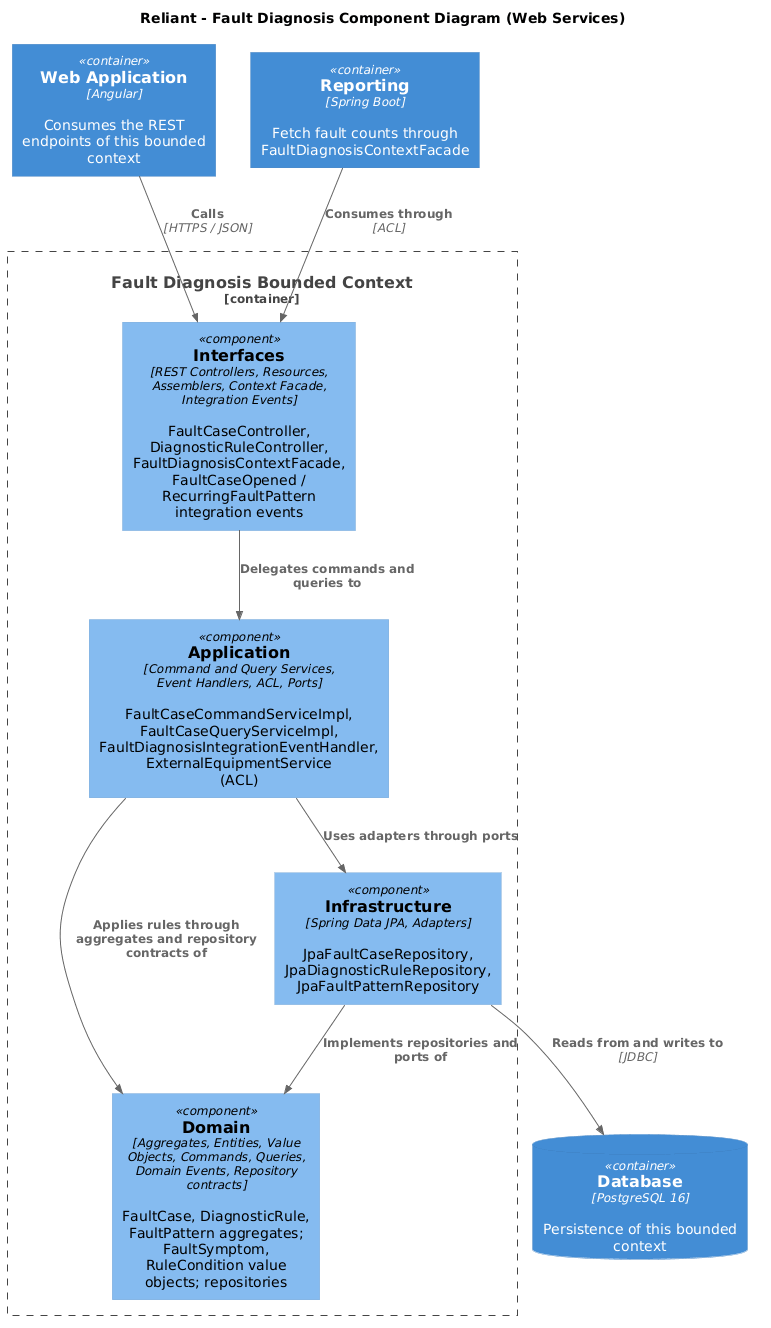

The diagram above was rendered by PlantUML. Its source (embedded in the PNG):
@startuml
!includeurl https://raw.githubusercontent.com/plantuml-stdlib/C4-PlantUML/master/C4_Component.puml

title Reliant - Fault Diagnosis Component Diagram (Web Services)

Container(webapp, "Web Application", "Angular", "Consumes the REST endpoints of this bounded context")
ContainerDb(db, "Database", "PostgreSQL 16", "Persistence of this bounded context")
Container(downstream, "Reporting", "Spring Boot", "Fetch fault counts through FaultDiagnosisContextFacade")

Container_Boundary(bc, "Fault Diagnosis Bounded Context") {
    Component(interfaces, "Interfaces", "REST Controllers, Resources, Assemblers, Context Facade, Integration Events", "FaultCaseController, DiagnosticRuleController, FaultDiagnosisContextFacade, FaultCaseOpened / RecurringFaultPattern integration events")
    Component(application, "Application", "Command and Query Services, Event Handlers, ACL, Ports", "FaultCaseCommandServiceImpl, FaultCaseQueryServiceImpl, FaultDiagnosisIntegrationEventHandler, ExternalEquipmentService (ACL)")
    Component(domain, "Domain", "Aggregates, Entities, Value Objects, Commands, Queries, Domain Events, Repository contracts", "FaultCase, DiagnosticRule, FaultPattern aggregates; FaultSymptom, RuleCondition value objects; repositories")
    Component(infrastructure, "Infrastructure", "Spring Data JPA, Adapters", "JpaFaultCaseRepository, JpaDiagnosticRuleRepository, JpaFaultPatternRepository")
}

Rel(webapp, interfaces, "Calls", "HTTPS / JSON")
Rel(interfaces, application, "Delegates commands and queries to")
Rel(application, domain, "Applies rules through aggregates and repository contracts of")
Rel(infrastructure, domain, "Implements repositories and ports of")
Rel(application, infrastructure, "Uses adapters through ports")
Rel(infrastructure, db, "Reads from and writes to", "JDBC")
Rel(downstream, interfaces, "Consumes through", "ACL")
@enduml